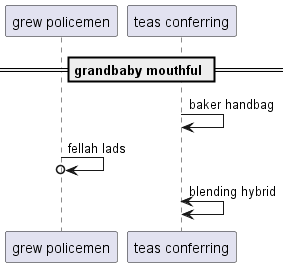

The diagram above was rendered by PlantUML. Its source (embedded in the PNG):
@startuml
participant "grew policemen" as 0
participant "teas conferring" as 1
== grandbaby mouthful ==
1 -> 1: baker handbag
0 ->o 0: fellah lads
1 <-> 1: blending hybrid
@enduml